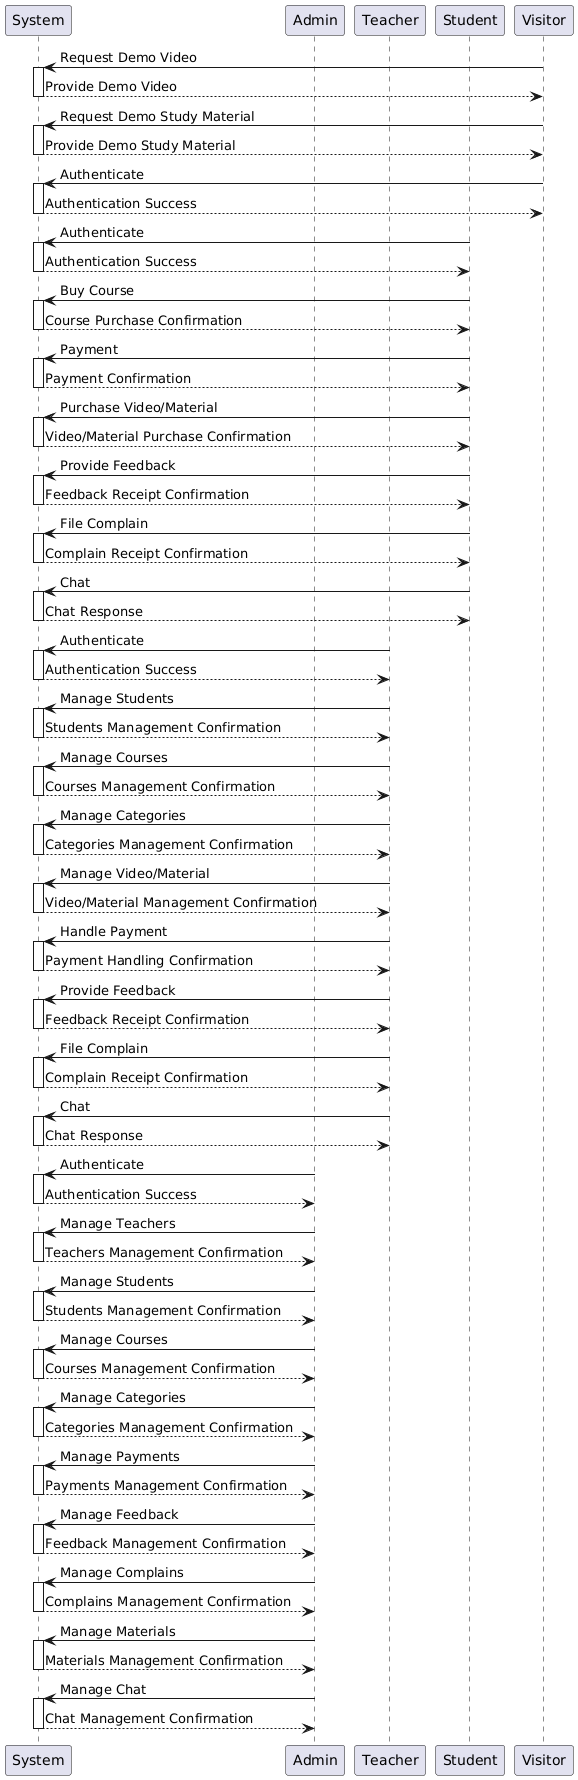

The diagram above was rendered by PlantUML. Its source (embedded in the PNG):
@startuml
participant System
participant Admin
participant Teacher
participant Student
participant Visitor

' Authentication Flow
Visitor -> System: Request Demo Video
activate System
System --> Visitor: Provide Demo Video
deactivate System

Visitor -> System: Request Demo Study Material
activate System
System --> Visitor: Provide Demo Study Material
deactivate System

Visitor -> System: Authenticate
activate System
System --> Visitor: Authentication Success
deactivate System

Student -> System: Authenticate
activate System
System --> Student: Authentication Success
deactivate System

Student -> System: Buy Course
activate System
System --> Student: Course Purchase Confirmation
deactivate System

Student -> System: Payment
activate System
System --> Student: Payment Confirmation
deactivate System

Student -> System: Purchase Video/Material
activate System
System --> Student: Video/Material Purchase Confirmation
deactivate System

Student -> System: Provide Feedback
activate System
System --> Student: Feedback Receipt Confirmation
deactivate System

Student -> System: File Complain
activate System
System --> Student: Complain Receipt Confirmation
deactivate System

Student -> System: Chat
activate System
System --> Student: Chat Response
deactivate System

Teacher -> System: Authenticate
activate System
System --> Teacher: Authentication Success
deactivate System

Teacher -> System: Manage Students
activate System
System --> Teacher: Students Management Confirmation
deactivate System

Teacher -> System: Manage Courses
activate System
System --> Teacher: Courses Management Confirmation
deactivate System

Teacher -> System: Manage Categories
activate System
System --> Teacher: Categories Management Confirmation
deactivate System

Teacher -> System: Manage Video/Material
activate System
System --> Teacher: Video/Material Management Confirmation
deactivate System

Teacher -> System: Handle Payment
activate System
System --> Teacher: Payment Handling Confirmation
deactivate System

Teacher -> System: Provide Feedback
activate System
System --> Teacher: Feedback Receipt Confirmation
deactivate System

Teacher -> System: File Complain
activate System
System --> Teacher: Complain Receipt Confirmation
deactivate System

Teacher -> System: Chat
activate System
System --> Teacher: Chat Response
deactivate System

Admin -> System: Authenticate
activate System
System --> Admin: Authentication Success
deactivate System

Admin -> System: Manage Teachers
activate System
System --> Admin: Teachers Management Confirmation
deactivate System

Admin -> System: Manage Students
activate System
System --> Admin: Students Management Confirmation
deactivate System

Admin -> System: Manage Courses
activate System
System --> Admin: Courses Management Confirmation
deactivate System

Admin -> System: Manage Categories
activate System
System --> Admin: Categories Management Confirmation
deactivate System

Admin -> System: Manage Payments
activate System
System --> Admin: Payments Management Confirmation
deactivate System

Admin -> System: Manage Feedback
activate System
System --> Admin: Feedback Management Confirmation
deactivate System

Admin -> System: Manage Complains
activate System
System --> Admin: Complains Management Confirmation
deactivate System

Admin -> System: Manage Materials
activate System
System --> Admin: Materials Management Confirmation
deactivate System

Admin -> System: Manage Chat
activate System
System --> Admin: Chat Management Confirmation
deactivate System
@enduml